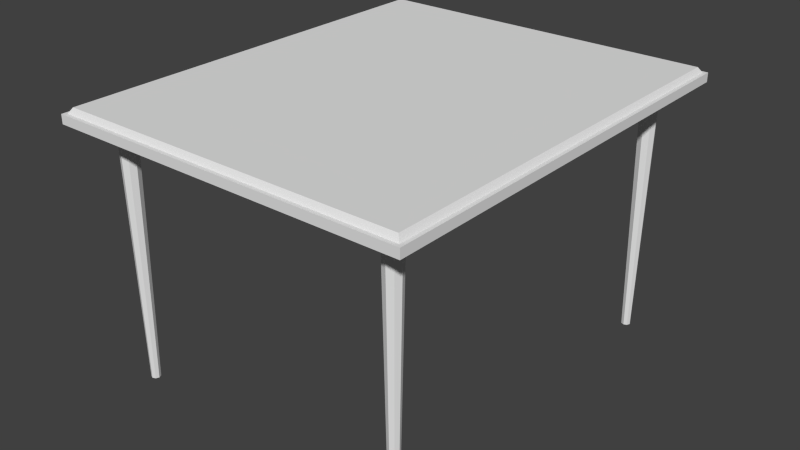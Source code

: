 # Source: 3HR.blend  (saved by Blender 2.68.0; exported with 4.5.12 LTS)
import bpy
from mathutils import Matrix  # noqa: F401  (used for matrix-valued properties, if any)

bpy.ops.wm.read_factory_settings(use_empty=True)
scene = bpy.context.scene
scene.name = 'Scene'

# ---- collections
col_collection_1 = bpy.data.collections.new('Collection 1'); scene.collection.children.link(col_collection_1)

# ---- materials (node trees are filled in below, after node groups)
mat_material = bpy.data.materials.new('Material')
mat_material.alpha_threshold = 0.0
mat_material.use_transparent_shadow = False
mat_material.roughness = 0.5
mat_material.line_color = (0.0, 0.0, 0.0, 1.0)

# ---- material node trees

# ---- world
world_world = bpy.data.worlds.new('World'); scene.world = world_world
world_world.color = (0.05088, 0.05088, 0.05088)
world_world.use_sun_shadow = False
world_world.sun_shadow_jitter_overblur = 0.0
world_world.cycles.sampling_method = 'MANUAL'
world_world.cycles.sample_map_resolution = 256

# ---- meshes
me_plane = bpy.data.meshes.new('Plane')
me_plane.from_pydata([(4.8, -5.8, 7.4), (-4.8, -5.8, 7.4), (4.8, 5.8, 7.4), (-4.8, 5.8, 7.4), (4.9, -5.9, 7.25), (-4.9, -5.9, 7.25), (-4.9, 5.9, 7.25), (4.9, 5.9, 7.25)], [], [(1, 0, 2, 3), (0, 1, 5, 4), (3, 6, 5, 1), (2, 7, 6, 3), (0, 4, 7, 2)])
me_plane.use_remesh_preserve_volume = False
me_plane.use_remesh_preserve_attributes = False
me_plane.use_mirror_vertex_groups = False
me_plane.update()
me_cube = bpy.data.meshes.new('Cube')
me_cube.from_pydata([(5.0, 6.0, 7.0), (5.0, 6.0, 7.25), (4.0, 5.25, 7.0), (3.823, 5.177, 7.0), (3.75, 5.0, 7.0), (3.823, 4.823, 7.0), (4.0, 4.75, 7.0), (4.177, 4.823, 7.0), (4.25, 5.0, 7.0), (4.177, 5.177, 7.0), (4.0, 5.125, 0.0), (3.912, 5.088, 0.0), (3.875, 5.0, 0.0), (3.912, 4.912, 0.0), (4.0, 4.875, 0.0), (4.088, 4.912, 0.0), (4.125, 5.0, 0.0), (4.088, 5.088, 0.0), (-5.0, 6.0, 7.0), (-5.0, 6.0, 7.25), (-4.0, 5.25, 7.0), (-3.823, 5.177, 7.0), (-3.75, 5.0, 7.0), (-3.823, 4.823, 7.0), (-4.0, 4.75, 7.0), (-4.177, 4.823, 7.0), (-4.25, 5.0, 7.0), (-4.177, 5.177, 7.0), (-4.0, 5.125, 0.0), (-3.912, 5.088, 0.0), (-3.875, 5.0, 0.0), (-3.912, 4.912, 0.0), (-4.0, 4.875, 0.0), (-4.088, 4.912, 0.0), (-4.125, 5.0, 0.0), (-4.088, 5.088, 0.0), (5.0, -6.0, 7.0), (5.0, -6.0, 7.25), (4.0, -5.25, 7.0), (3.823, -5.177, 7.0), (3.75, -5.0, 7.0), (3.823, -4.823, 7.0), (4.0, -4.75, 7.0), (4.177, -4.823, 7.0), (4.25, -5.0, 7.0), (4.177, -5.177, 7.0), (4.0, -5.125, 0.0), (3.912, -5.088, 0.0), (3.875, -5.0, 0.0), (3.912, -4.912, 0.0), (4.0, -4.875, 0.0), (4.088, -4.912, 0.0), (4.125, -5.0, 0.0), (4.088, -5.088, 0.0), (-5.0, -6.0, 7.0), (-5.0, -6.0, 7.25), (-4.0, -5.25, 7.0), (-3.823, -5.177, 7.0), (-3.75, -5.0, 7.0), (-3.823, -4.823, 7.0), (-4.0, -4.75, 7.0), (-4.177, -4.823, 7.0), (-4.25, -5.0, 7.0), (-4.177, -5.177, 7.0), (-4.0, -5.125, 0.0), (-3.912, -5.088, 0.0), (-3.875, -5.0, 0.0), (-3.912, -4.912, 0.0), (-4.0, -4.875, 0.0), (-4.088, -4.912, 0.0), (-4.125, -5.0, 0.0), (-4.088, -5.088, 0.0)], [], [(7, 6, 14, 15), (9, 8, 16, 17), (4, 3, 11, 12), (6, 5, 13, 14), (8, 7, 15, 16), (3, 2, 10, 11), (2, 9, 17, 10), (5, 4, 12, 13), (12, 11, 10, 17, 16, 15, 14, 13), (36, 0, 1, 37), (25, 33, 32, 24), (27, 35, 34, 26), (22, 30, 29, 21), (24, 32, 31, 23), (26, 34, 33, 25), (21, 29, 28, 20), (20, 28, 35, 27), (23, 31, 30, 22), (30, 31, 32, 33, 34, 35, 28, 29), (18, 19, 1, 0), (43, 51, 50, 42), (45, 53, 52, 44), (40, 48, 47, 39), (42, 50, 49, 41), (44, 52, 51, 43), (39, 47, 46, 38), (38, 46, 53, 45), (41, 49, 48, 40), (48, 49, 50, 51, 52, 53, 46, 47), (18, 54, 55, 19), (36, 37, 55, 54), (61, 60, 68, 69), (63, 62, 70, 71), (58, 57, 65, 66), (60, 59, 67, 68), (62, 61, 69, 70), (57, 56, 64, 65), (56, 63, 71, 64), (59, 58, 66, 67), (66, 65, 64, 71, 70, 69, 68, 67), (54, 18, 0, 36), (37, 1, 19, 55)])
me_cube.materials.append(mat_material)
me_cube.use_remesh_preserve_volume = False
me_cube.use_remesh_preserve_attributes = False
me_cube.use_mirror_vertex_groups = False
me_cube.update()

# ---- objects
ob_plane = bpy.data.objects.new('Plane', me_plane)
ob_cube = bpy.data.objects.new('Cube', me_cube)

# ---- transforms, parenting, visibility, modifiers, constraints
ob_plane.location = (0.0, 0.0, 0.0)
ob_plane.lineart.crease_threshold = 0.0
ob_cube.location = (0.0, 0.0, 0.0)
ob_cube.lock_rotations_4d = False
ob_cube.empty_display_type = 'ARROWS'
ob_cube.lineart.crease_threshold = 0.0

# ---- collection membership
col_collection_1.objects.link(ob_plane)
col_collection_1.objects.link(ob_cube)

# ---- scene / render settings (as saved in the file)
scene.frame_start = 1; scene.frame_end = 250; scene.frame_set(1)
scene.render.engine = 'BLENDER_EEVEE_NEXT'
scene.render.image_settings.color_mode = 'RGB'
scene.render.image_settings.compression = 90
scene.render.resolution_percentage = 50
scene.render.dither_intensity = 0.0
scene.cycles.use_denoising = False
scene.cycles.samples = 10
scene.cycles.sampling_pattern = 'TABULATED_SOBOL'
scene.cycles.light_sampling_threshold = 0.0
scene.cycles.use_adaptive_sampling = False
scene.cycles.use_light_tree = False
scene.cycles.blur_glossy = 0.0
scene.cycles.volume_bounces = 1
scene.cycles.pixel_filter_type = 'GAUSSIAN'
scene.cycles.sample_clamp_indirect = 0.0
scene.view_settings.view_transform = 'Standard'
bpy.context.view_layer.update()

# ---- added for rendering (the .blend has no active camera and no usable light): camera, sun
cam_auto = bpy.data.cameras.new('AutoCamera')
cam_auto.lens = 50.0
cam_auto.sensor_width = 36.0
cam_auto.clip_end = 1000.0
ob_auto_camera = bpy.data.objects.new('AutoCamera', cam_auto)
scene.collection.objects.link(ob_auto_camera)
ob_auto_camera.location = (15.9922, -19.1906, 16.4938)
ob_auto_camera.rotation_euler = (1.09748, -7.21219e-08, 0.694738)
scene.camera = ob_auto_camera
light_auto_sun = bpy.data.lights.new('AutoSun', 'SUN')
light_auto_sun.energy = 3.0
light_auto_sun.angle = 0.0523599
ob_auto_sun = bpy.data.objects.new('AutoSun', light_auto_sun)
scene.collection.objects.link(ob_auto_sun)
ob_auto_sun.rotation_euler = (0.872665, 0.174533, 0.523599)
bpy.context.view_layer.update()
